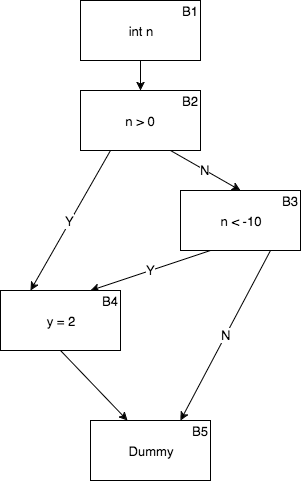

The diagram above was exported from draw.io. Its source (the exported page's mxGraphModel, read from the mxfile embedded in the PNG):
<mxGraphModel dx="1085" dy="389" grid="1" gridSize="10" guides="1" tooltips="1" connect="1" arrows="1" fold="1" page="1" pageScale="1" pageWidth="826" pageHeight="1169" background="#ffffff" math="0" shadow="0">
  <root>
    <mxCell id="0" />
    <mxCell id="1" parent="0" />
    <mxCell id="15cb77a2448803c1-33" value="" style="edgeStyle=none;rounded=0;html=1;exitX=0.5;exitY=1;entryX=0.5;entryY=0;endArrow=classic;endFill=1;jettySize=auto;orthogonalLoop=1;strokeColor=#000000;fontSize=13;fontColor=#000000;" edge="1" parent="1" source="15cb77a2448803c1-28" target="15cb77a2448803c1-44">
      <mxGeometry relative="1" as="geometry">
        <mxPoint x="380" y="150" as="targetPoint" />
      </mxGeometry>
    </mxCell>
    <mxCell id="15cb77a2448803c1-28" value="int n" style="whiteSpace=wrap;html=1;shadow=0;strokeColor=#000000;strokeWidth=1;fillColor=#FFFFFF;gradientColor=none;fontSize=13;fontColor=#000000;" vertex="1" parent="1">
      <mxGeometry x="220" y="40" width="120" height="60" as="geometry" />
    </mxCell>
    <mxCell id="15cb77a2448803c1-46" value="N" style="edgeStyle=none;rounded=0;html=1;exitX=0.75;exitY=1;entryX=0.5;entryY=0;endArrow=classic;endFill=1;jettySize=auto;orthogonalLoop=1;strokeColor=#000000;fontSize=13;fontColor=#000000;" edge="1" parent="1" source="15cb77a2448803c1-44" target="15cb77a2448803c1-45">
      <mxGeometry relative="1" as="geometry" />
    </mxCell>
    <mxCell id="15cb77a2448803c1-48" value="Y" style="edgeStyle=none;rounded=0;html=1;entryX=0.25;entryY=0;endArrow=classic;endFill=1;jettySize=auto;orthogonalLoop=1;strokeColor=#000000;fontSize=13;fontColor=#000000;exitX=0.25;exitY=1;" edge="1" parent="1" source="15cb77a2448803c1-44" target="15cb77a2448803c1-47">
      <mxGeometry relative="1" as="geometry">
        <mxPoint x="250" y="210" as="sourcePoint" />
      </mxGeometry>
    </mxCell>
    <mxCell id="15cb77a2448803c1-44" value="n &amp;gt; 0" style="whiteSpace=wrap;html=1;shadow=0;strokeColor=#000000;strokeWidth=1;fillColor=#FFFFFF;gradientColor=none;fontSize=13;fontColor=#000000;" vertex="1" parent="1">
      <mxGeometry x="220" y="130" width="120" height="60" as="geometry" />
    </mxCell>
    <mxCell id="15cb77a2448803c1-51" value="N" style="edgeStyle=none;rounded=0;html=1;exitX=0.75;exitY=1;entryX=0.75;entryY=0;endArrow=classic;endFill=1;jettySize=auto;orthogonalLoop=1;strokeColor=#000000;fontSize=13;fontColor=#000000;" edge="1" parent="1" source="15cb77a2448803c1-45" target="15cb77a2448803c1-49">
      <mxGeometry relative="1" as="geometry" />
    </mxCell>
    <mxCell id="15cb77a2448803c1-52" value="Y" style="edgeStyle=none;rounded=0;html=1;exitX=0.25;exitY=1;entryX=0.75;entryY=0;endArrow=classic;endFill=1;jettySize=auto;orthogonalLoop=1;strokeColor=#000000;fontSize=13;fontColor=#000000;" edge="1" parent="1" source="15cb77a2448803c1-45" target="15cb77a2448803c1-47">
      <mxGeometry relative="1" as="geometry" />
    </mxCell>
    <mxCell id="15cb77a2448803c1-45" value="n &amp;lt; -10" style="whiteSpace=wrap;html=1;shadow=0;strokeColor=#000000;strokeWidth=1;fillColor=#FFFFFF;gradientColor=none;fontSize=13;fontColor=#000000;" vertex="1" parent="1">
      <mxGeometry x="320" y="230" width="120" height="60" as="geometry" />
    </mxCell>
    <mxCell id="15cb77a2448803c1-50" style="edgeStyle=none;rounded=0;html=1;exitX=0.5;exitY=1;entryX=0.308;entryY=0;entryPerimeter=0;endArrow=classic;endFill=1;jettySize=auto;orthogonalLoop=1;strokeColor=#000000;fontSize=13;fontColor=#000000;" edge="1" parent="1" source="15cb77a2448803c1-47" target="15cb77a2448803c1-49">
      <mxGeometry relative="1" as="geometry" />
    </mxCell>
    <mxCell id="15cb77a2448803c1-47" value="y = 2" style="whiteSpace=wrap;html=1;shadow=0;strokeColor=#000000;strokeWidth=1;fillColor=#FFFFFF;gradientColor=none;fontSize=13;fontColor=#000000;" vertex="1" parent="1">
      <mxGeometry x="140" y="330" width="120" height="60" as="geometry" />
    </mxCell>
    <mxCell id="15cb77a2448803c1-49" value="Dummy" style="whiteSpace=wrap;html=1;shadow=0;strokeColor=#000000;strokeWidth=1;fillColor=#FFFFFF;gradientColor=none;fontSize=13;fontColor=#000000;" vertex="1" parent="1">
      <mxGeometry x="230" y="460" width="120" height="60" as="geometry" />
    </mxCell>
    <mxCell id="15cb77a2448803c1-54" value="B1" style="text;html=1;strokeColor=none;fillColor=none;align=center;verticalAlign=middle;whiteSpace=wrap;shadow=0;fontSize=13;fontColor=#000000;" vertex="1" parent="1">
      <mxGeometry x="320" y="40" width="20" height="20" as="geometry" />
    </mxCell>
    <mxCell id="15cb77a2448803c1-55" value="B2" style="text;html=1;strokeColor=none;fillColor=none;align=center;verticalAlign=middle;whiteSpace=wrap;shadow=0;fontSize=13;fontColor=#000000;" vertex="1" parent="1">
      <mxGeometry x="320" y="130" width="20" height="20" as="geometry" />
    </mxCell>
    <mxCell id="15cb77a2448803c1-57" value="B3" style="text;html=1;strokeColor=none;fillColor=none;align=center;verticalAlign=middle;whiteSpace=wrap;shadow=0;fontSize=13;fontColor=#000000;" vertex="1" parent="1">
      <mxGeometry x="420" y="230" width="20" height="20" as="geometry" />
    </mxCell>
    <mxCell id="15cb77a2448803c1-58" value="B4" style="text;html=1;strokeColor=none;fillColor=none;align=center;verticalAlign=middle;whiteSpace=wrap;shadow=0;fontSize=13;fontColor=#000000;" vertex="1" parent="1">
      <mxGeometry x="240" y="330" width="20" height="20" as="geometry" />
    </mxCell>
    <mxCell id="15cb77a2448803c1-59" value="B5" style="text;html=1;strokeColor=none;fillColor=none;align=center;verticalAlign=middle;whiteSpace=wrap;shadow=0;fontSize=13;fontColor=#000000;" vertex="1" parent="1">
      <mxGeometry x="330" y="460" width="20" height="20" as="geometry" />
    </mxCell>
  </root>
</mxGraphModel>